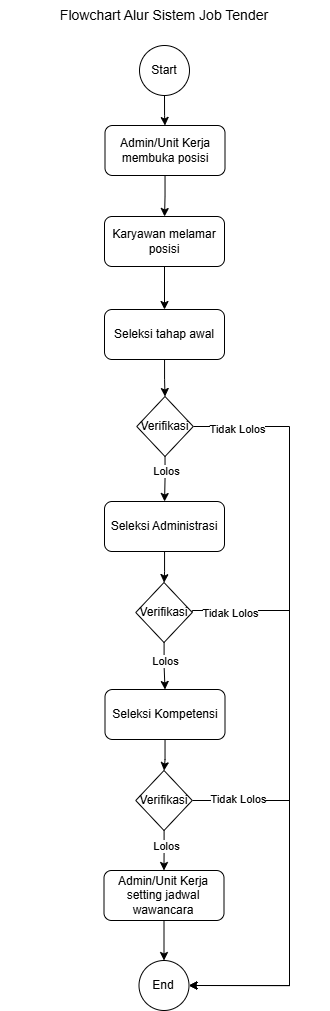

The diagram above was exported from draw.io. Its source (the exported page's mxGraphModel, read from the mxfile embedded in the PNG):
<mxGraphModel dx="1012" dy="516" grid="1" gridSize="10" guides="1" tooltips="1" connect="1" arrows="1" fold="1" page="1" pageScale="1" pageWidth="850" pageHeight="1100" math="0" shadow="0">
  <root>
    <mxCell id="0" />
    <mxCell id="1" parent="0" />
    <mxCell id="d1AHqduq1LL0GNehqXDA-16" edge="1" parent="1" source="d1AHqduq1LL0GNehqXDA-1" style="edgeStyle=orthogonalEdgeStyle;rounded=0;orthogonalLoop=1;jettySize=auto;html=1;entryX=0.5;entryY=0;entryDx=0;entryDy=0;" target="d1AHqduq1LL0GNehqXDA-14">
      <mxGeometry relative="1" as="geometry" />
    </mxCell>
    <mxCell id="d1AHqduq1LL0GNehqXDA-1" parent="1" style="ellipse;whiteSpace=wrap;html=1;aspect=fixed;" value="Start" vertex="1">
      <mxGeometry height="50" width="50" x="400" y="45" as="geometry" />
    </mxCell>
    <mxCell id="d1AHqduq1LL0GNehqXDA-18" edge="1" parent="1" source="d1AHqduq1LL0GNehqXDA-3" style="edgeStyle=orthogonalEdgeStyle;rounded=0;orthogonalLoop=1;jettySize=auto;html=1;" target="d1AHqduq1LL0GNehqXDA-5" value="">
      <mxGeometry relative="1" as="geometry" />
    </mxCell>
    <mxCell id="d1AHqduq1LL0GNehqXDA-3" parent="1" style="rounded=1;whiteSpace=wrap;html=1;" value="Karyawan melamar posisi" vertex="1">
      <mxGeometry height="50" width="120" x="365" y="216" as="geometry" />
    </mxCell>
    <mxCell id="d1AHqduq1LL0GNehqXDA-22" edge="1" parent="1" source="d1AHqduq1LL0GNehqXDA-5" style="edgeStyle=orthogonalEdgeStyle;rounded=0;orthogonalLoop=1;jettySize=auto;html=1;" target="d1AHqduq1LL0GNehqXDA-21" value="">
      <mxGeometry relative="1" as="geometry" />
    </mxCell>
    <mxCell id="d1AHqduq1LL0GNehqXDA-5" parent="1" style="rounded=1;whiteSpace=wrap;html=1;" value="Seleksi tahap awal" vertex="1">
      <mxGeometry height="50" width="120" x="365" y="309" as="geometry" />
    </mxCell>
    <mxCell id="d1AHqduq1LL0GNehqXDA-24" edge="1" parent="1" source="d1AHqduq1LL0GNehqXDA-8" style="edgeStyle=orthogonalEdgeStyle;rounded=0;orthogonalLoop=1;jettySize=auto;html=1;" target="d1AHqduq1LL0GNehqXDA-20" value="">
      <mxGeometry relative="1" as="geometry" />
    </mxCell>
    <mxCell id="d1AHqduq1LL0GNehqXDA-8" parent="1" style="rounded=1;whiteSpace=wrap;html=1;" value="Seleksi Administrasi" vertex="1">
      <mxGeometry height="50" width="120" x="365" y="501" as="geometry" />
    </mxCell>
    <mxCell id="d1AHqduq1LL0GNehqXDA-27" edge="1" parent="1" source="d1AHqduq1LL0GNehqXDA-10" style="edgeStyle=orthogonalEdgeStyle;rounded=0;orthogonalLoop=1;jettySize=auto;html=1;" target="d1AHqduq1LL0GNehqXDA-26" value="">
      <mxGeometry relative="1" as="geometry" />
    </mxCell>
    <mxCell id="d1AHqduq1LL0GNehqXDA-10" parent="1" style="rounded=1;whiteSpace=wrap;html=1;" value="Seleksi Kompetensi" vertex="1">
      <mxGeometry height="50" width="120" x="365.5" y="689" as="geometry" />
    </mxCell>
    <mxCell id="d1AHqduq1LL0GNehqXDA-29" edge="1" parent="1" source="d1AHqduq1LL0GNehqXDA-12" style="edgeStyle=orthogonalEdgeStyle;rounded=0;orthogonalLoop=1;jettySize=auto;html=1;" target="d1AHqduq1LL0GNehqXDA-15" value="">
      <mxGeometry relative="1" as="geometry" />
    </mxCell>
    <mxCell id="d1AHqduq1LL0GNehqXDA-12" parent="1" style="rounded=1;whiteSpace=wrap;html=1;" value="Admin/Unit Kerja setting jadwal wawancara" vertex="1">
      <mxGeometry height="50" width="120" x="364.5" y="870" as="geometry" />
    </mxCell>
    <mxCell id="d1AHqduq1LL0GNehqXDA-17" edge="1" parent="1" source="d1AHqduq1LL0GNehqXDA-14" style="edgeStyle=orthogonalEdgeStyle;rounded=0;orthogonalLoop=1;jettySize=auto;html=1;" target="d1AHqduq1LL0GNehqXDA-3" value="">
      <mxGeometry relative="1" as="geometry" />
    </mxCell>
    <mxCell id="d1AHqduq1LL0GNehqXDA-14" parent="1" style="rounded=1;whiteSpace=wrap;html=1;" value="Admin/Unit Kerja membuka posisi" vertex="1">
      <mxGeometry height="50" width="120" x="365.5" y="125" as="geometry" />
    </mxCell>
    <mxCell id="d1AHqduq1LL0GNehqXDA-15" parent="1" style="ellipse;whiteSpace=wrap;html=1;aspect=fixed;" value="End" vertex="1">
      <mxGeometry height="50" width="50" x="399.5" y="960" as="geometry" />
    </mxCell>
    <mxCell id="d1AHqduq1LL0GNehqXDA-25" edge="1" parent="1" source="d1AHqduq1LL0GNehqXDA-20" style="edgeStyle=orthogonalEdgeStyle;rounded=0;orthogonalLoop=1;jettySize=auto;html=1;" target="d1AHqduq1LL0GNehqXDA-10" value="">
      <mxGeometry relative="1" as="geometry" />
    </mxCell>
    <mxCell id="d1AHqduq1LL0GNehqXDA-36" connectable="0" parent="d1AHqduq1LL0GNehqXDA-25" style="edgeLabel;html=1;align=center;verticalAlign=middle;resizable=0;points=[];" value="Lolos" vertex="1">
      <mxGeometry relative="1" x="-0.2707" y="1" as="geometry">
        <mxPoint y="1" as="offset" />
      </mxGeometry>
    </mxCell>
    <mxCell id="d1AHqduq1LL0GNehqXDA-33" edge="1" parent="1" source="d1AHqduq1LL0GNehqXDA-20" style="edgeStyle=orthogonalEdgeStyle;rounded=0;orthogonalLoop=1;jettySize=auto;html=1;entryX=1;entryY=0.5;entryDx=0;entryDy=0;exitX=1;exitY=0.5;exitDx=0;exitDy=0;" target="d1AHqduq1LL0GNehqXDA-15">
      <mxGeometry relative="1" as="geometry">
        <Array as="points">
          <mxPoint x="453" y="610" />
          <mxPoint x="550" y="610" />
          <mxPoint x="550" y="985" />
        </Array>
      </mxGeometry>
    </mxCell>
    <mxCell id="d1AHqduq1LL0GNehqXDA-35" connectable="0" parent="d1AHqduq1LL0GNehqXDA-33" style="edgeLabel;html=1;align=center;verticalAlign=middle;resizable=0;points=[];" value="Tidak Lolos" vertex="1">
      <mxGeometry relative="1" x="-0.8622" y="-2" as="geometry">
        <mxPoint as="offset" />
      </mxGeometry>
    </mxCell>
    <mxCell id="d1AHqduq1LL0GNehqXDA-20" parent="1" style="rhombus;whiteSpace=wrap;html=1;" value="Verifikasi" vertex="1">
      <mxGeometry height="60" width="56.5" x="396.25" y="582" as="geometry" />
    </mxCell>
    <mxCell id="d1AHqduq1LL0GNehqXDA-23" edge="1" parent="1" source="d1AHqduq1LL0GNehqXDA-21" style="edgeStyle=orthogonalEdgeStyle;rounded=0;orthogonalLoop=1;jettySize=auto;html=1;" target="d1AHqduq1LL0GNehqXDA-8" value="">
      <mxGeometry relative="1" as="geometry" />
    </mxCell>
    <mxCell id="d1AHqduq1LL0GNehqXDA-30" connectable="0" parent="d1AHqduq1LL0GNehqXDA-23" style="edgeLabel;html=1;align=center;verticalAlign=middle;resizable=0;points=[];" value="Lolos" vertex="1">
      <mxGeometry relative="1" x="-0.3574" y="1" as="geometry">
        <mxPoint as="offset" />
      </mxGeometry>
    </mxCell>
    <mxCell id="d1AHqduq1LL0GNehqXDA-31" edge="1" parent="1" source="d1AHqduq1LL0GNehqXDA-21" style="edgeStyle=orthogonalEdgeStyle;rounded=0;orthogonalLoop=1;jettySize=auto;html=1;entryX=1;entryY=0.5;entryDx=0;entryDy=0;exitX=1;exitY=0.5;exitDx=0;exitDy=0;" target="d1AHqduq1LL0GNehqXDA-15">
      <mxGeometry relative="1" as="geometry">
        <Array as="points">
          <mxPoint x="550" y="426" />
          <mxPoint x="550" y="985" />
        </Array>
      </mxGeometry>
    </mxCell>
    <mxCell id="d1AHqduq1LL0GNehqXDA-34" connectable="0" parent="d1AHqduq1LL0GNehqXDA-31" style="edgeLabel;html=1;align=center;verticalAlign=middle;resizable=0;points=[];" value="Tidak Lolos" vertex="1">
      <mxGeometry relative="1" x="-0.8854" y="-2" as="geometry">
        <mxPoint as="offset" />
      </mxGeometry>
    </mxCell>
    <mxCell id="d1AHqduq1LL0GNehqXDA-21" parent="1" style="rhombus;whiteSpace=wrap;html=1;" value="Verifikasi" vertex="1">
      <mxGeometry height="60" width="56.5" x="397.25" y="396" as="geometry" />
    </mxCell>
    <mxCell id="d1AHqduq1LL0GNehqXDA-28" edge="1" parent="1" source="d1AHqduq1LL0GNehqXDA-26" style="edgeStyle=orthogonalEdgeStyle;rounded=0;orthogonalLoop=1;jettySize=auto;html=1;" target="d1AHqduq1LL0GNehqXDA-12" value="">
      <mxGeometry relative="1" as="geometry" />
    </mxCell>
    <mxCell id="d1AHqduq1LL0GNehqXDA-39" connectable="0" parent="d1AHqduq1LL0GNehqXDA-28" style="edgeLabel;html=1;align=center;verticalAlign=middle;resizable=0;points=[];" value="Lolos" vertex="1">
      <mxGeometry relative="1" x="-0.2698" y="2" as="geometry">
        <mxPoint y="1" as="offset" />
      </mxGeometry>
    </mxCell>
    <mxCell id="d1AHqduq1LL0GNehqXDA-37" edge="1" parent="1" source="d1AHqduq1LL0GNehqXDA-26" style="edgeStyle=orthogonalEdgeStyle;rounded=0;orthogonalLoop=1;jettySize=auto;html=1;entryX=1;entryY=0.5;entryDx=0;entryDy=0;exitX=1;exitY=0.5;exitDx=0;exitDy=0;" target="d1AHqduq1LL0GNehqXDA-15">
      <mxGeometry relative="1" as="geometry">
        <Array as="points">
          <mxPoint x="550" y="800" />
          <mxPoint x="550" y="985" />
        </Array>
      </mxGeometry>
    </mxCell>
    <mxCell id="d1AHqduq1LL0GNehqXDA-38" connectable="0" parent="d1AHqduq1LL0GNehqXDA-37" style="edgeLabel;html=1;align=center;verticalAlign=middle;resizable=0;points=[];" value="Tidak Lolos" vertex="1">
      <mxGeometry relative="1" x="-0.7605" y="2" as="geometry">
        <mxPoint as="offset" />
      </mxGeometry>
    </mxCell>
    <mxCell id="d1AHqduq1LL0GNehqXDA-26" parent="1" style="rhombus;whiteSpace=wrap;html=1;" value="Verifikasi" vertex="1">
      <mxGeometry height="60" width="56.5" x="396.25" y="770" as="geometry" />
    </mxCell>
    <mxCell id="d1AHqduq1LL0GNehqXDA-40" parent="1" style="text;html=1;whiteSpace=wrap;strokeColor=none;fillColor=none;align=center;verticalAlign=middle;rounded=0;" value="&lt;font style=&quot;font-size: 14px;&quot;&gt;Flowchart Alur Sistem Job Tender&lt;/font&gt;" vertex="1">
      <mxGeometry height="30" width="330" x="260.5" as="geometry" />
    </mxCell>
  </root>
</mxGraphModel>